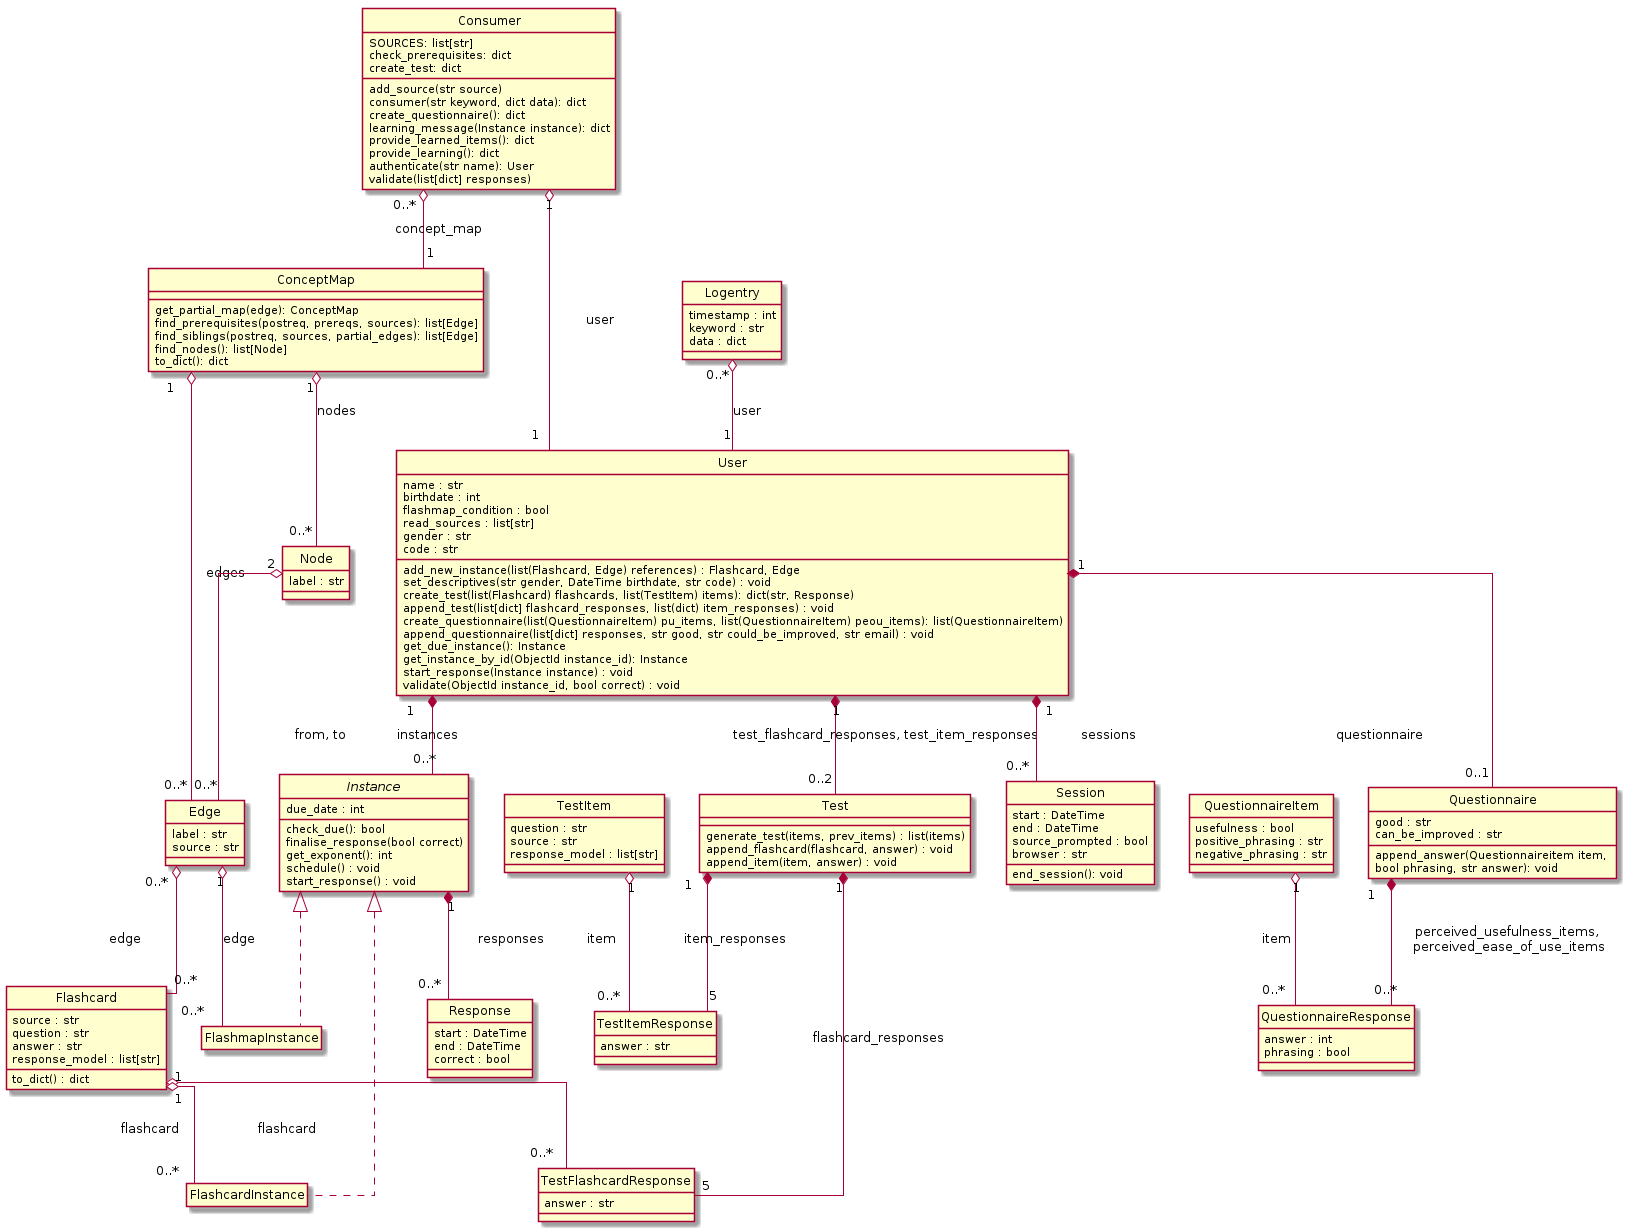

The diagram above was rendered by PlantUML. Its source (embedded in the PNG):
@startuml
hide empty members
hide circle
skinparam linetype ortho

class Consumer {
    SOURCES: list[str]
    add_source(str source)
    check_prerequisites: dict
    consumer(str keyword, dict data): dict
    create_questionnaire(): dict
    create_test: dict
    learning_message(Instance instance): dict
    provide_learned_items(): dict
    provide_learning(): dict
    authenticate(str name): User
    validate(list[dict] responses) 
}

class ConceptMap {
    get_partial_map(edge): ConceptMap
    find_prerequisites(postreq, prereqs, sources): list[Edge]
    find_siblings(postreq, sources, partial_edges): list[Edge]
    find_nodes(): list[Node]
    to_dict(): dict
}

Consumer "0..*" o-- "1" ConceptMap : concept_map

class Node {
    label : str
}

ConceptMap "1" o-- "0..*" Node : nodes

class Edge {
    label : str
    source : str
}

ConceptMap "1" o-- "0..*" Edge : edges
Node "2" o-- "0..*" Edge : from, to

class Flashcard {
    source : str
    question : str
    answer : str
    response_model : list[str]
    to_dict() : dict
}

Edge "0..*" o-- "0..*" Flashcard : edge

class User {
    name : str
    birthdate : int
    flashmap_condition : bool
    read_sources : list[str]
    gender : str
    code : str
    add_new_instance(list(Flashcard, Edge) references) : Flashcard, Edge
    set_descriptives(str gender, DateTime birthdate, str code) : void
    create_test(list(Flashcard) flashcards, list(TestItem) items): dict(str, Response)
    append_test(list[dict] flashcard_responses, list(dict) item_responses) : void
    create_questionnaire(list(QuestionnaireItem) pu_items, list(QuestionnaireItem) peou_items): list(QuestionnaireItem)
    append_questionnaire(list[dict] responses, str good, str could_be_improved, str email) : void
    get_due_instance(): Instance
    get_instance_by_id(ObjectId instance_id): Instance
    start_response(Instance instance) : void
    validate(ObjectId instance_id, bool correct) : void
}

Consumer "1" o-- "1" User : user

class Logentry {
    timestamp : int
    keyword : str
    data : dict
}

Logentry "0..*" o-- "1" User : user

class Test {
    generate_test(items, prev_items) : list(items)
    append_flashcard(flashcard, answer) : void
    append_item(item, answer) : void
}

User "1" *-- "0..2" Test : test_flashcard_responses, test_item_responses

class TestItem {
    question : str
    source : str
    response_model : list[str]
}


class TestItemResponse {
    answer : str
}

Test "1" *-- "5" TestItemResponse : item_responses
TestItem "1" o-- "0..*" TestItemResponse : item

class TestFlashcardResponse {
    answer : str
}

Test "1" *-- "5" TestFlashcardResponse: flashcard_responses
Flashcard "1" o-- "0..*" TestFlashcardResponse : flashcard

class QuestionnaireItem {
    usefulness : bool
    positive_phrasing : str
    negative_phrasing : str
}

class Questionnaire {
    good : str
    can_be_improved : str
    append_answer(Questionnaireitem item, \nbool phrasing, str answer): void
}
    
User "1" *-- "0..1" Questionnaire : questionnaire

class QuestionnaireResponse {
    answer : int
    phrasing : bool
}

Questionnaire "1" *-- "0..*" QuestionnaireResponse : perceived_usefulness_items, \nperceived_ease_of_use_items
QuestionnaireItem "1" o-- "0..*" QuestionnaireResponse : item

abstract class Instance {
    due_date : int
    check_due(): bool
    finalise_response(bool correct)
    get_exponent(): int
    schedule() : void
    start_response() : void
}

User "1" *-- "0..*" Instance : instances

class FlashcardInstance

Instance <|.. FlashcardInstance
Flashcard "1" o-- "0..*" FlashcardInstance : flashcard

class FlashmapInstance

Instance <|.. FlashmapInstance
Edge "1" o-- "0..*" FlashmapInstance : edge

class Response {
    start : DateTime
    end : DateTime
    correct : bool
}

Instance "1" *-- "0..*" Response : responses

class Session {
    start : DateTime
    end : DateTime
    source_prompted : bool
    browser : str
    end_session(): void
}

User "1" *-- "0..*" Session : sessions

@enduml